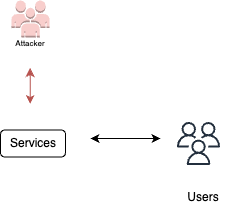

The diagram above was exported from draw.io. Its source (the exported page's mxGraphModel, read from the mxfile embedded in the PNG):
<mxGraphModel dx="586" dy="345" grid="0" gridSize="10" guides="1" tooltips="1" connect="1" arrows="1" fold="1" page="1" pageScale="1" pageWidth="850" pageHeight="1100" math="0" shadow="0">
  <root>
    <mxCell id="0" />
    <mxCell id="1" parent="0" />
    <mxCell id="b94HZelUpRPoaxA_aSND-3" value="" style="sketch=0;outlineConnect=0;fontColor=#232F3E;gradientColor=none;fillColor=#232F3D;strokeColor=none;dashed=0;verticalLabelPosition=bottom;verticalAlign=top;align=center;html=1;fontSize=12;fontStyle=0;aspect=fixed;pointerEvents=1;shape=mxgraph.aws4.users;" vertex="1" parent="1">
      <mxGeometry x="488.5" y="256.5" width="43" height="43" as="geometry" />
    </mxCell>
    <mxCell id="b94HZelUpRPoaxA_aSND-4" value="Users" style="text;html=1;strokeColor=none;fillColor=none;align=center;verticalAlign=middle;whiteSpace=wrap;rounded=0;" vertex="1" parent="1">
      <mxGeometry x="485" y="317" width="60" height="30" as="geometry" />
    </mxCell>
    <mxCell id="b94HZelUpRPoaxA_aSND-6" value="" style="endArrow=classic;startArrow=classic;html=1;rounded=0;" edge="1" parent="1">
      <mxGeometry width="50" height="50" relative="1" as="geometry">
        <mxPoint x="402" y="273" as="sourcePoint" />
        <mxPoint x="472" y="273" as="targetPoint" />
      </mxGeometry>
    </mxCell>
    <mxCell id="b94HZelUpRPoaxA_aSND-7" value="" style="outlineConnect=0;dashed=0;verticalLabelPosition=bottom;verticalAlign=top;align=center;html=1;shape=mxgraph.aws3.users;fillColor=#f8cecc;strokeColor=#b85450;" vertex="1" parent="1">
      <mxGeometry x="323" y="135" width="38" height="37" as="geometry" />
    </mxCell>
    <mxCell id="b94HZelUpRPoaxA_aSND-8" value="&lt;font style=&quot;font-size: 8px;&quot;&gt;Attacker&lt;/font&gt;" style="text;html=1;strokeColor=none;fillColor=none;align=center;verticalAlign=middle;whiteSpace=wrap;rounded=0;" vertex="1" parent="1">
      <mxGeometry x="312" y="162" width="60" height="30" as="geometry" />
    </mxCell>
    <mxCell id="b94HZelUpRPoaxA_aSND-40" value="" style="endArrow=classic;startArrow=classic;html=1;rounded=0;fillColor=#f8cecc;strokeColor=#b85450;" edge="1" parent="1">
      <mxGeometry width="50" height="50" relative="1" as="geometry">
        <mxPoint x="341.68" y="238.5" as="sourcePoint" />
        <mxPoint x="341.68" y="202.5" as="targetPoint" />
      </mxGeometry>
    </mxCell>
    <mxCell id="b94HZelUpRPoaxA_aSND-60" value="" style="rounded=1;whiteSpace=wrap;html=1;" vertex="1" parent="1">
      <mxGeometry x="312" y="264.5" width="65" height="27" as="geometry" />
    </mxCell>
    <mxCell id="b94HZelUpRPoaxA_aSND-61" value="Services" style="text;html=1;strokeColor=none;fillColor=none;align=center;verticalAlign=middle;whiteSpace=wrap;rounded=0;" vertex="1" parent="1">
      <mxGeometry x="314.5" y="263" width="60" height="30" as="geometry" />
    </mxCell>
  </root>
</mxGraphModel>